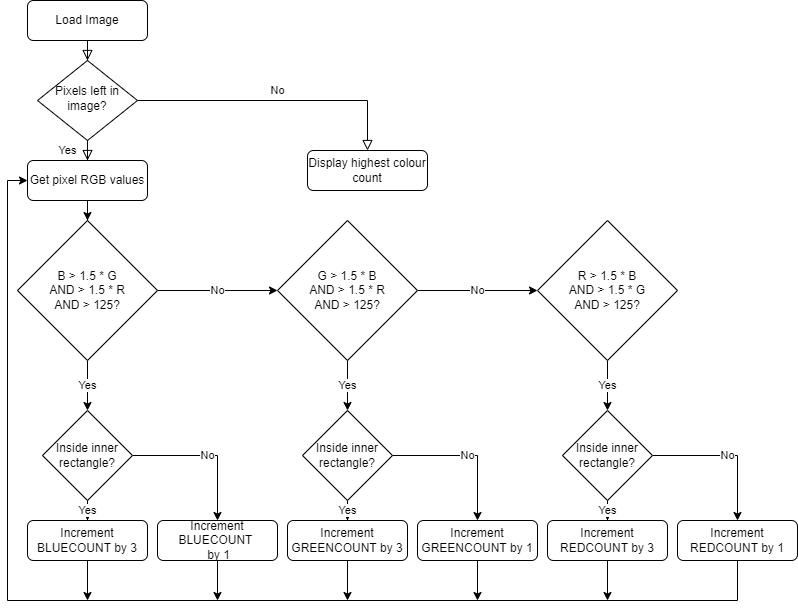

The diagram above was exported from draw.io. Its source (the exported page's mxGraphModel, read from the mxfile embedded in the PNG):
<mxGraphModel dx="1422" dy="786" grid="1" gridSize="10" guides="1" tooltips="1" connect="1" arrows="1" fold="1" page="1" pageScale="1" pageWidth="827" pageHeight="1169" math="0" shadow="0">
  <root>
    <mxCell id="WIyWlLk6GJQsqaUBKTNV-0" />
    <mxCell id="WIyWlLk6GJQsqaUBKTNV-1" parent="WIyWlLk6GJQsqaUBKTNV-0" />
    <mxCell id="WIyWlLk6GJQsqaUBKTNV-2" value="" style="rounded=0;html=1;jettySize=auto;orthogonalLoop=1;fontSize=11;endArrow=block;endFill=0;endSize=8;strokeWidth=1;shadow=0;labelBackgroundColor=none;edgeStyle=orthogonalEdgeStyle;" parent="WIyWlLk6GJQsqaUBKTNV-1" source="WIyWlLk6GJQsqaUBKTNV-3" target="WIyWlLk6GJQsqaUBKTNV-6" edge="1">
      <mxGeometry relative="1" as="geometry" />
    </mxCell>
    <mxCell id="WIyWlLk6GJQsqaUBKTNV-3" value="Load Image" style="rounded=1;whiteSpace=wrap;html=1;fontSize=12;glass=0;strokeWidth=1;shadow=0;" parent="WIyWlLk6GJQsqaUBKTNV-1" vertex="1">
      <mxGeometry x="40" y="40" width="120" height="40" as="geometry" />
    </mxCell>
    <mxCell id="WIyWlLk6GJQsqaUBKTNV-4" value="Yes" style="rounded=0;html=1;jettySize=auto;orthogonalLoop=1;fontSize=11;endArrow=block;endFill=0;endSize=8;strokeWidth=1;shadow=0;labelBackgroundColor=none;edgeStyle=orthogonalEdgeStyle;" parent="WIyWlLk6GJQsqaUBKTNV-1" source="WIyWlLk6GJQsqaUBKTNV-6" edge="1">
      <mxGeometry y="20" relative="1" as="geometry">
        <mxPoint as="offset" />
        <mxPoint x="100" y="200" as="targetPoint" />
      </mxGeometry>
    </mxCell>
    <mxCell id="WIyWlLk6GJQsqaUBKTNV-5" value="No" style="edgeStyle=orthogonalEdgeStyle;rounded=0;html=1;jettySize=auto;orthogonalLoop=1;fontSize=11;endArrow=block;endFill=0;endSize=8;strokeWidth=1;shadow=0;labelBackgroundColor=none;" parent="WIyWlLk6GJQsqaUBKTNV-1" source="WIyWlLk6GJQsqaUBKTNV-6" target="WIyWlLk6GJQsqaUBKTNV-7" edge="1">
      <mxGeometry y="10" relative="1" as="geometry">
        <mxPoint as="offset" />
      </mxGeometry>
    </mxCell>
    <mxCell id="WIyWlLk6GJQsqaUBKTNV-6" value="Pixels left in image?" style="rhombus;whiteSpace=wrap;html=1;shadow=0;fontFamily=Helvetica;fontSize=12;align=center;strokeWidth=1;spacing=6;spacingTop=-4;" parent="WIyWlLk6GJQsqaUBKTNV-1" vertex="1">
      <mxGeometry x="50" y="100" width="100" height="80" as="geometry" />
    </mxCell>
    <mxCell id="WIyWlLk6GJQsqaUBKTNV-7" value="Display highest colour count" style="rounded=1;whiteSpace=wrap;html=1;fontSize=12;glass=0;strokeWidth=1;shadow=0;" parent="WIyWlLk6GJQsqaUBKTNV-1" vertex="1">
      <mxGeometry x="320" y="190" width="120" height="40" as="geometry" />
    </mxCell>
    <mxCell id="CH3rG0cnC7Xc1oq_Bmaq-4" value="" style="edgeStyle=orthogonalEdgeStyle;rounded=0;orthogonalLoop=1;jettySize=auto;html=1;" edge="1" parent="WIyWlLk6GJQsqaUBKTNV-1" source="CH3rG0cnC7Xc1oq_Bmaq-2" target="CH3rG0cnC7Xc1oq_Bmaq-3">
      <mxGeometry relative="1" as="geometry" />
    </mxCell>
    <mxCell id="CH3rG0cnC7Xc1oq_Bmaq-2" value="Get pixel RGB values" style="rounded=1;whiteSpace=wrap;html=1;fontSize=12;glass=0;strokeWidth=1;shadow=0;" vertex="1" parent="WIyWlLk6GJQsqaUBKTNV-1">
      <mxGeometry x="40" y="200" width="120" height="40" as="geometry" />
    </mxCell>
    <mxCell id="CH3rG0cnC7Xc1oq_Bmaq-6" value="Yes" style="edgeStyle=orthogonalEdgeStyle;rounded=0;orthogonalLoop=1;jettySize=auto;html=1;" edge="1" parent="WIyWlLk6GJQsqaUBKTNV-1" source="CH3rG0cnC7Xc1oq_Bmaq-3">
      <mxGeometry relative="1" as="geometry">
        <mxPoint x="100" y="450" as="targetPoint" />
      </mxGeometry>
    </mxCell>
    <mxCell id="CH3rG0cnC7Xc1oq_Bmaq-28" value="No" style="edgeStyle=orthogonalEdgeStyle;rounded=0;orthogonalLoop=1;jettySize=auto;html=1;" edge="1" parent="WIyWlLk6GJQsqaUBKTNV-1" source="CH3rG0cnC7Xc1oq_Bmaq-3" target="CH3rG0cnC7Xc1oq_Bmaq-15">
      <mxGeometry relative="1" as="geometry" />
    </mxCell>
    <mxCell id="CH3rG0cnC7Xc1oq_Bmaq-3" value="B &amp;gt; 1.5 * G&lt;br&gt;AND &amp;gt; 1.5 * R&lt;br&gt;AND &amp;gt; 125?" style="rhombus;whiteSpace=wrap;html=1;" vertex="1" parent="WIyWlLk6GJQsqaUBKTNV-1">
      <mxGeometry x="30" y="260" width="140" height="140" as="geometry" />
    </mxCell>
    <mxCell id="CH3rG0cnC7Xc1oq_Bmaq-11" value="Yes" style="edgeStyle=orthogonalEdgeStyle;rounded=0;orthogonalLoop=1;jettySize=auto;html=1;" edge="1" parent="WIyWlLk6GJQsqaUBKTNV-1" source="CH3rG0cnC7Xc1oq_Bmaq-7" target="CH3rG0cnC7Xc1oq_Bmaq-9">
      <mxGeometry relative="1" as="geometry" />
    </mxCell>
    <mxCell id="CH3rG0cnC7Xc1oq_Bmaq-12" value="No" style="edgeStyle=orthogonalEdgeStyle;rounded=0;orthogonalLoop=1;jettySize=auto;html=1;entryX=0.5;entryY=0;entryDx=0;entryDy=0;" edge="1" parent="WIyWlLk6GJQsqaUBKTNV-1" source="CH3rG0cnC7Xc1oq_Bmaq-7" target="CH3rG0cnC7Xc1oq_Bmaq-10">
      <mxGeometry relative="1" as="geometry" />
    </mxCell>
    <mxCell id="CH3rG0cnC7Xc1oq_Bmaq-7" value="Inside inner rectangle?" style="rhombus;whiteSpace=wrap;html=1;" vertex="1" parent="WIyWlLk6GJQsqaUBKTNV-1">
      <mxGeometry x="55" y="450" width="90" height="90" as="geometry" />
    </mxCell>
    <mxCell id="CH3rG0cnC7Xc1oq_Bmaq-40" style="edgeStyle=orthogonalEdgeStyle;rounded=0;orthogonalLoop=1;jettySize=auto;html=1;exitX=0.5;exitY=1;exitDx=0;exitDy=0;" edge="1" parent="WIyWlLk6GJQsqaUBKTNV-1" source="CH3rG0cnC7Xc1oq_Bmaq-9">
      <mxGeometry relative="1" as="geometry">
        <mxPoint x="100" y="640" as="targetPoint" />
      </mxGeometry>
    </mxCell>
    <mxCell id="CH3rG0cnC7Xc1oq_Bmaq-9" value="Increment BLUECOUNT by 3" style="rounded=1;whiteSpace=wrap;html=1;fontSize=12;glass=0;strokeWidth=1;shadow=0;" vertex="1" parent="WIyWlLk6GJQsqaUBKTNV-1">
      <mxGeometry x="40" y="560" width="120" height="40" as="geometry" />
    </mxCell>
    <mxCell id="CH3rG0cnC7Xc1oq_Bmaq-39" style="edgeStyle=orthogonalEdgeStyle;rounded=0;orthogonalLoop=1;jettySize=auto;html=1;exitX=0.5;exitY=1;exitDx=0;exitDy=0;" edge="1" parent="WIyWlLk6GJQsqaUBKTNV-1" source="CH3rG0cnC7Xc1oq_Bmaq-10">
      <mxGeometry relative="1" as="geometry">
        <mxPoint x="230" y="640" as="targetPoint" />
      </mxGeometry>
    </mxCell>
    <mxCell id="CH3rG0cnC7Xc1oq_Bmaq-10" value="Increment BLUECOUNT&amp;nbsp;&lt;br&gt;&amp;nbsp;by 1" style="rounded=1;whiteSpace=wrap;html=1;fontSize=12;glass=0;strokeWidth=1;shadow=0;" vertex="1" parent="WIyWlLk6GJQsqaUBKTNV-1">
      <mxGeometry x="170" y="560" width="120" height="40" as="geometry" />
    </mxCell>
    <mxCell id="CH3rG0cnC7Xc1oq_Bmaq-14" value="Yes" style="edgeStyle=orthogonalEdgeStyle;rounded=0;orthogonalLoop=1;jettySize=auto;html=1;" edge="1" parent="WIyWlLk6GJQsqaUBKTNV-1" source="CH3rG0cnC7Xc1oq_Bmaq-15">
      <mxGeometry relative="1" as="geometry">
        <mxPoint x="360" y="450" as="targetPoint" />
      </mxGeometry>
    </mxCell>
    <mxCell id="CH3rG0cnC7Xc1oq_Bmaq-29" value="No" style="edgeStyle=orthogonalEdgeStyle;rounded=0;orthogonalLoop=1;jettySize=auto;html=1;" edge="1" parent="WIyWlLk6GJQsqaUBKTNV-1" source="CH3rG0cnC7Xc1oq_Bmaq-15" target="CH3rG0cnC7Xc1oq_Bmaq-22">
      <mxGeometry relative="1" as="geometry" />
    </mxCell>
    <mxCell id="CH3rG0cnC7Xc1oq_Bmaq-15" value="G &amp;gt; 1.5 * B&lt;br&gt;AND &amp;gt; 1.5 * R&lt;br&gt;AND &amp;gt; 125?" style="rhombus;whiteSpace=wrap;html=1;" vertex="1" parent="WIyWlLk6GJQsqaUBKTNV-1">
      <mxGeometry x="290" y="260" width="140" height="140" as="geometry" />
    </mxCell>
    <mxCell id="CH3rG0cnC7Xc1oq_Bmaq-16" value="Yes" style="edgeStyle=orthogonalEdgeStyle;rounded=0;orthogonalLoop=1;jettySize=auto;html=1;" edge="1" parent="WIyWlLk6GJQsqaUBKTNV-1" source="CH3rG0cnC7Xc1oq_Bmaq-18" target="CH3rG0cnC7Xc1oq_Bmaq-19">
      <mxGeometry relative="1" as="geometry" />
    </mxCell>
    <mxCell id="CH3rG0cnC7Xc1oq_Bmaq-17" value="No" style="edgeStyle=orthogonalEdgeStyle;rounded=0;orthogonalLoop=1;jettySize=auto;html=1;entryX=0.5;entryY=0;entryDx=0;entryDy=0;" edge="1" parent="WIyWlLk6GJQsqaUBKTNV-1" source="CH3rG0cnC7Xc1oq_Bmaq-18" target="CH3rG0cnC7Xc1oq_Bmaq-20">
      <mxGeometry relative="1" as="geometry" />
    </mxCell>
    <mxCell id="CH3rG0cnC7Xc1oq_Bmaq-18" value="Inside inner rectangle?" style="rhombus;whiteSpace=wrap;html=1;" vertex="1" parent="WIyWlLk6GJQsqaUBKTNV-1">
      <mxGeometry x="315" y="450" width="90" height="90" as="geometry" />
    </mxCell>
    <mxCell id="CH3rG0cnC7Xc1oq_Bmaq-38" style="edgeStyle=orthogonalEdgeStyle;rounded=0;orthogonalLoop=1;jettySize=auto;html=1;exitX=0.5;exitY=1;exitDx=0;exitDy=0;" edge="1" parent="WIyWlLk6GJQsqaUBKTNV-1" source="CH3rG0cnC7Xc1oq_Bmaq-19">
      <mxGeometry relative="1" as="geometry">
        <mxPoint x="360" y="640" as="targetPoint" />
      </mxGeometry>
    </mxCell>
    <mxCell id="CH3rG0cnC7Xc1oq_Bmaq-19" value="Increment GREENCOUNT by 3" style="rounded=1;whiteSpace=wrap;html=1;fontSize=12;glass=0;strokeWidth=1;shadow=0;" vertex="1" parent="WIyWlLk6GJQsqaUBKTNV-1">
      <mxGeometry x="300" y="560" width="120" height="40" as="geometry" />
    </mxCell>
    <mxCell id="CH3rG0cnC7Xc1oq_Bmaq-37" style="edgeStyle=orthogonalEdgeStyle;rounded=0;orthogonalLoop=1;jettySize=auto;html=1;exitX=0.5;exitY=1;exitDx=0;exitDy=0;" edge="1" parent="WIyWlLk6GJQsqaUBKTNV-1" source="CH3rG0cnC7Xc1oq_Bmaq-20">
      <mxGeometry relative="1" as="geometry">
        <mxPoint x="490" y="640" as="targetPoint" />
      </mxGeometry>
    </mxCell>
    <mxCell id="CH3rG0cnC7Xc1oq_Bmaq-20" value="Increment GREENCOUNT by 1" style="rounded=1;whiteSpace=wrap;html=1;fontSize=12;glass=0;strokeWidth=1;shadow=0;" vertex="1" parent="WIyWlLk6GJQsqaUBKTNV-1">
      <mxGeometry x="430" y="560" width="120" height="40" as="geometry" />
    </mxCell>
    <mxCell id="CH3rG0cnC7Xc1oq_Bmaq-21" value="Yes" style="edgeStyle=orthogonalEdgeStyle;rounded=0;orthogonalLoop=1;jettySize=auto;html=1;" edge="1" parent="WIyWlLk6GJQsqaUBKTNV-1" source="CH3rG0cnC7Xc1oq_Bmaq-22">
      <mxGeometry relative="1" as="geometry">
        <mxPoint x="620" y="450" as="targetPoint" />
      </mxGeometry>
    </mxCell>
    <mxCell id="CH3rG0cnC7Xc1oq_Bmaq-22" value="R &amp;gt; 1.5 * B&lt;br&gt;AND &amp;gt; 1.5 * G&lt;br&gt;AND &amp;gt; 125?" style="rhombus;whiteSpace=wrap;html=1;" vertex="1" parent="WIyWlLk6GJQsqaUBKTNV-1">
      <mxGeometry x="550" y="260" width="140" height="140" as="geometry" />
    </mxCell>
    <mxCell id="CH3rG0cnC7Xc1oq_Bmaq-23" value="Yes" style="edgeStyle=orthogonalEdgeStyle;rounded=0;orthogonalLoop=1;jettySize=auto;html=1;" edge="1" parent="WIyWlLk6GJQsqaUBKTNV-1" source="CH3rG0cnC7Xc1oq_Bmaq-25" target="CH3rG0cnC7Xc1oq_Bmaq-26">
      <mxGeometry relative="1" as="geometry" />
    </mxCell>
    <mxCell id="CH3rG0cnC7Xc1oq_Bmaq-24" value="No" style="edgeStyle=orthogonalEdgeStyle;rounded=0;orthogonalLoop=1;jettySize=auto;html=1;entryX=0.5;entryY=0;entryDx=0;entryDy=0;" edge="1" parent="WIyWlLk6GJQsqaUBKTNV-1" source="CH3rG0cnC7Xc1oq_Bmaq-25" target="CH3rG0cnC7Xc1oq_Bmaq-27">
      <mxGeometry relative="1" as="geometry" />
    </mxCell>
    <mxCell id="CH3rG0cnC7Xc1oq_Bmaq-25" value="Inside inner rectangle?" style="rhombus;whiteSpace=wrap;html=1;" vertex="1" parent="WIyWlLk6GJQsqaUBKTNV-1">
      <mxGeometry x="575" y="450" width="90" height="90" as="geometry" />
    </mxCell>
    <mxCell id="CH3rG0cnC7Xc1oq_Bmaq-36" style="edgeStyle=orthogonalEdgeStyle;rounded=0;orthogonalLoop=1;jettySize=auto;html=1;exitX=0.5;exitY=1;exitDx=0;exitDy=0;" edge="1" parent="WIyWlLk6GJQsqaUBKTNV-1" source="CH3rG0cnC7Xc1oq_Bmaq-26">
      <mxGeometry relative="1" as="geometry">
        <mxPoint x="620" y="640" as="targetPoint" />
      </mxGeometry>
    </mxCell>
    <mxCell id="CH3rG0cnC7Xc1oq_Bmaq-26" value="Increment REDCOUNT by 3" style="rounded=1;whiteSpace=wrap;html=1;fontSize=12;glass=0;strokeWidth=1;shadow=0;" vertex="1" parent="WIyWlLk6GJQsqaUBKTNV-1">
      <mxGeometry x="560" y="560" width="120" height="40" as="geometry" />
    </mxCell>
    <mxCell id="CH3rG0cnC7Xc1oq_Bmaq-27" value="Increment REDCOUNT by 1" style="rounded=1;whiteSpace=wrap;html=1;fontSize=12;glass=0;strokeWidth=1;shadow=0;" vertex="1" parent="WIyWlLk6GJQsqaUBKTNV-1">
      <mxGeometry x="690" y="560" width="120" height="40" as="geometry" />
    </mxCell>
    <mxCell id="CH3rG0cnC7Xc1oq_Bmaq-31" value="" style="endArrow=none;html=1;rounded=0;entryX=0.5;entryY=1;entryDx=0;entryDy=0;" edge="1" parent="WIyWlLk6GJQsqaUBKTNV-1" target="CH3rG0cnC7Xc1oq_Bmaq-27">
      <mxGeometry width="50" height="50" relative="1" as="geometry">
        <mxPoint x="750" y="640" as="sourcePoint" />
        <mxPoint x="440" y="640" as="targetPoint" />
      </mxGeometry>
    </mxCell>
    <mxCell id="CH3rG0cnC7Xc1oq_Bmaq-32" value="" style="endArrow=none;html=1;rounded=0;" edge="1" parent="WIyWlLk6GJQsqaUBKTNV-1">
      <mxGeometry width="50" height="50" relative="1" as="geometry">
        <mxPoint x="20" y="640" as="sourcePoint" />
        <mxPoint x="750" y="640" as="targetPoint" />
      </mxGeometry>
    </mxCell>
    <mxCell id="CH3rG0cnC7Xc1oq_Bmaq-33" value="" style="endArrow=none;html=1;rounded=0;" edge="1" parent="WIyWlLk6GJQsqaUBKTNV-1">
      <mxGeometry width="50" height="50" relative="1" as="geometry">
        <mxPoint x="20" y="640" as="sourcePoint" />
        <mxPoint x="20" y="220" as="targetPoint" />
      </mxGeometry>
    </mxCell>
    <mxCell id="CH3rG0cnC7Xc1oq_Bmaq-34" value="" style="endArrow=classic;html=1;rounded=0;entryX=0;entryY=0.5;entryDx=0;entryDy=0;" edge="1" parent="WIyWlLk6GJQsqaUBKTNV-1" target="CH3rG0cnC7Xc1oq_Bmaq-2">
      <mxGeometry width="50" height="50" relative="1" as="geometry">
        <mxPoint x="20" y="220" as="sourcePoint" />
        <mxPoint x="440" y="540" as="targetPoint" />
      </mxGeometry>
    </mxCell>
  </root>
</mxGraphModel>